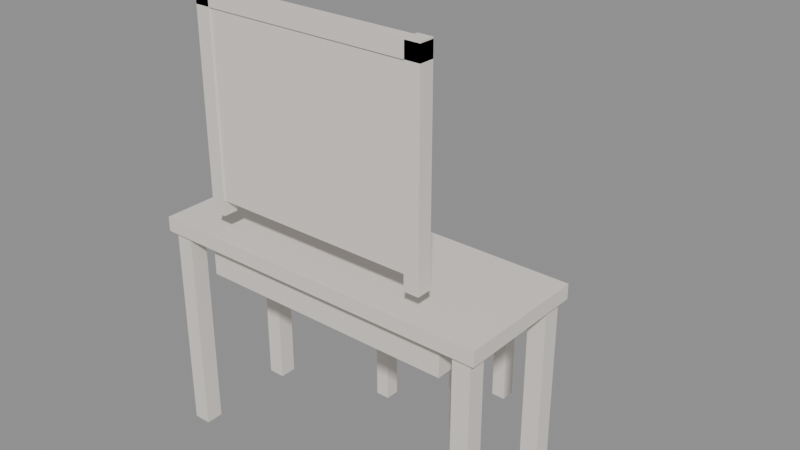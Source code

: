 # Source: MOV_Penteadeira_v01.blend  (saved by Blender 4.2.66; exported with 4.5.12 LTS)
import bpy
from mathutils import Matrix  # noqa: F401  (used for matrix-valued properties, if any)

bpy.ops.wm.read_factory_settings(use_empty=True)
scene = bpy.context.scene
scene.name = 'Scene'

# ---- materials (node trees are filled in below, after node groups)
mat_polyroom_pbr = bpy.data.materials.new('Polyroom_PBR')

# ---- material node trees
mat_polyroom_pbr.use_nodes = True; mat_polyroom_pbr.node_tree.nodes.clear()
_N = mat_polyroom_pbr.node_tree.nodes; _L = mat_polyroom_pbr.node_tree.links
n0 = _N.new('ShaderNodeBsdfPrincipled'); n0.name = 'Principled BSDF'; n0.location = (10, 300)
n0.inputs[2].default_value = 0.8
n1 = _N.new('ShaderNodeOutputMaterial'); n1.name = 'Material Output'; n1.location = (300, 300)
n2 = _N.new('ShaderNodeAttribute'); n2.name = 'Attribute'; n2.location = (0, 0)
n2.attribute_name = 'Color'
_L.new(n0.outputs[0], n1.inputs[0])
_L.new(n2.outputs[0], n0.inputs[0])
n1.is_active_output = True

# ---- meshes
me_mov_penteadeira_v01 = bpy.data.meshes.new('MOV_Penteadeira_v01')
me_mov_penteadeira_v01.from_pydata([(-0.6, -0.425, 0.725), (-0.6, -0.425, 0.775), (-0.6, 0.025, 0.725), (-0.6, 0.025, 0.775), (0.6, -0.425, 0.725), (0.6, -0.425, 0.775), (0.6, 0.025, 0.725), (0.6, 0.025, 0.775), (-0.58, -0.41, 0.0), (-0.58, -0.41, 0.75), (-0.58, -0.35, 0.0), (-0.58, -0.35, 0.75), (-0.52, -0.41, 0.0), (-0.52, -0.41, 0.75), (-0.52, -0.35, 0.0), (-0.52, -0.35, 0.75), (-0.58, -0.05, 0.0), (-0.58, -0.05, 0.75), (-0.58, 0.01, 0.0), (-0.58, 0.01, 0.75), (-0.52, -0.05, 0.0), (-0.52, -0.05, 0.75), (-0.52, 0.01, 0.0), (-0.52, 0.01, 0.75), (0.52, -0.41, 0.0), (0.52, -0.41, 0.75), (0.52, -0.35, 0.0), (0.52, -0.35, 0.75), (0.58, -0.41, 0.0), (0.58, -0.41, 0.75), (0.58, -0.35, 0.0), (0.58, -0.35, 0.75), (0.52, -0.05, 0.0), (0.52, -0.05, 0.75), (0.52, 0.01, 0.0), (0.52, 0.01, 0.75), (0.58, -0.05, 0.0), (0.58, -0.05, 0.75), (0.58, 0.01, 0.0), (0.58, 0.01, 0.75), (-0.45, -0.375, 0.6), (-0.45, -0.375, 0.72), (-0.45, -0.025, 0.6), (-0.45, -0.025, 0.72), (0.45, -0.375, 0.6), (0.45, -0.375, 0.72), (0.45, -0.025, 0.6), (0.45, -0.025, 0.72), (-0.35, -0.4, 0.9), (-0.35, -0.4, 1.5), (-0.35, -0.36, 0.9), (-0.35, -0.36, 1.5), (0.35, -0.4, 0.9), (0.35, -0.4, 1.5), (0.35, -0.36, 0.9), (0.35, -0.36, 1.5), (-0.4, -0.405, 0.85), (-0.4, -0.405, 1.55), (-0.4, -0.355, 0.85), (-0.4, -0.355, 1.55), (-0.35, -0.405, 0.85), (-0.35, -0.405, 1.55), (-0.35, -0.355, 0.85), (-0.35, -0.355, 1.55), (0.35, -0.405, 0.85), (0.35, -0.405, 1.55), (0.35, -0.355, 0.85), (0.35, -0.355, 1.55), (0.4, -0.405, 0.85), (0.4, -0.405, 1.55), (0.4, -0.355, 0.85), (0.4, -0.355, 1.55), (-0.4, -0.405, 1.495), (-0.4, -0.405, 1.545), (-0.4, -0.355, 1.495), (-0.4, -0.355, 1.545), (0.4, -0.405, 1.495), (0.4, -0.405, 1.545), (0.4, -0.355, 1.495), (0.4, -0.355, 1.545), (-0.2, 0.075, 0.42), (-0.2, 0.075, 0.48), (-0.2, 0.425, 0.42), (-0.2, 0.425, 0.48), (0.2, 0.075, 0.42), (0.2, 0.075, 0.48), (0.2, 0.425, 0.42), (0.2, 0.425, 0.48), (-0.185, 0.095, 0.0), (-0.185, 0.095, 0.42), (-0.185, 0.145, 0.0), (-0.185, 0.145, 0.42), (-0.135, 0.095, 0.0), (-0.135, 0.095, 0.42), (-0.135, 0.145, 0.0), (-0.135, 0.145, 0.42), (-0.185, 0.355, 0.0), (-0.185, 0.355, 0.42), (-0.185, 0.405, 0.0), (-0.185, 0.405, 0.42), (-0.135, 0.355, 0.0), (-0.135, 0.355, 0.42), (-0.135, 0.405, 0.0), (-0.135, 0.405, 0.42), (0.135, 0.095, 0.0), (0.135, 0.095, 0.42), (0.135, 0.145, 0.0), (0.135, 0.145, 0.42), (0.185, 0.095, 0.0), (0.185, 0.095, 0.42), (0.185, 0.145, 0.0), (0.185, 0.145, 0.42), (0.135, 0.355, 0.0), (0.135, 0.355, 0.42), (0.135, 0.405, 0.0), (0.135, 0.405, 0.42), (0.185, 0.355, 0.0), (0.185, 0.355, 0.42), (0.185, 0.405, 0.0), (0.185, 0.405, 0.42)], [], [(0, 1, 3, 2), (2, 3, 7, 6), (6, 7, 5, 4), (4, 5, 1, 0), (2, 6, 4, 0), (7, 3, 1, 5), (8, 9, 11, 10), (10, 11, 15, 14), (14, 15, 13, 12), (12, 13, 9, 8), (10, 14, 12, 8), (15, 11, 9, 13), (16, 17, 19, 18), (18, 19, 23, 22), (22, 23, 21, 20), (20, 21, 17, 16), (18, 22, 20, 16), (23, 19, 17, 21), (24, 25, 27, 26), (26, 27, 31, 30), (30, 31, 29, 28), (28, 29, 25, 24), (26, 30, 28, 24), (31, 27, 25, 29), (32, 33, 35, 34), (34, 35, 39, 38), (38, 39, 37, 36), (36, 37, 33, 32), (34, 38, 36, 32), (39, 35, 33, 37), (40, 41, 43, 42), (42, 43, 47, 46), (46, 47, 45, 44), (44, 45, 41, 40), (42, 46, 44, 40), (47, 43, 41, 45), (48, 49, 51, 50), (50, 51, 55, 54), (54, 55, 53, 52), (52, 53, 49, 48), (50, 54, 52, 48), (55, 51, 49, 53), (56, 57, 59, 58), (58, 59, 63, 62), (62, 63, 61, 60), (60, 61, 57, 56), (58, 62, 60, 56), (63, 59, 57, 61), (64, 65, 67, 66), (66, 67, 71, 70), (70, 71, 69, 68), (68, 69, 65, 64), (66, 70, 68, 64), (71, 67, 65, 69), (72, 73, 75, 74), (74, 75, 79, 78), (78, 79, 77, 76), (76, 77, 73, 72), (74, 78, 76, 72), (79, 75, 73, 77), (80, 81, 83, 82), (82, 83, 87, 86), (86, 87, 85, 84), (84, 85, 81, 80), (82, 86, 84, 80), (87, 83, 81, 85), (88, 89, 91, 90), (90, 91, 95, 94), (94, 95, 93, 92), (92, 93, 89, 88), (90, 94, 92, 88), (95, 91, 89, 93), (96, 97, 99, 98), (98, 99, 103, 102), (102, 103, 101, 100), (100, 101, 97, 96), (98, 102, 100, 96), (103, 99, 97, 101), (104, 105, 107, 106), (106, 107, 111, 110), (110, 111, 109, 108), (108, 109, 105, 104), (106, 110, 108, 104), (111, 107, 105, 109), (112, 113, 115, 114), (114, 115, 119, 118), (118, 119, 117, 116), (116, 117, 113, 112), (114, 118, 116, 112), (119, 115, 113, 117)])
_uv = me_mov_penteadeira_v01.uv_layers.new(name='UVMap')
_uv.uv.foreach_set('vector', [0.005921, 0.005921, 0.005921, 0.005921, 0.2644, 0.005921, 0.2644, 0.005921, 0.2644, 0.005921, 0.2644, 0.005921, 0.2644, 0.6951, 0.2644, 0.6951, 0.2644, 0.6951, 0.2644, 0.6951, 0.005921, 0.6951, 0.005921, 0.6951, 0.005921, 0.6951, 0.005921, 0.6951, 0.005921, 0.005921, 0.005921, 0.005921, 0.2644, 0.005921, 0.2644, 0.6951, 0.005921, 0.6951, 0.005921, 0.005921, 0.5346, 0.005921, 0.5346, 0.6951, 0.2762, 0.6951, 0.2762, 0.005921, 0.2188, 0.7069, 0.2188, 0.7069, 0.2532, 0.7069, 0.2532, 0.7069, 0.2532, 0.7069, 0.2532, 0.7069, 0.2532, 0.7414, 0.2532, 0.7414, 0.2532, 0.7414, 0.2532, 0.7414, 0.2188, 0.7414, 0.2188, 0.7414, 0.2188, 0.7414, 0.2188, 0.7414, 0.2188, 0.7069, 0.2188, 0.7069, 0.2532, 0.7069, 0.2532, 0.7414, 0.2188, 0.7414, 0.2188, 0.7069, 0.2995, 0.7069, 0.2995, 0.7414, 0.2651, 0.7414, 0.2651, 0.7069, 0.404, 0.7069, 0.404, 0.7069, 0.4384, 0.7069, 0.4384, 0.7069, 0.4384, 0.7069, 0.4384, 0.7069, 0.4384, 0.7414, 0.4384, 0.7414, 0.4384, 0.7414, 0.4384, 0.7414, 0.404, 0.7414, 0.404, 0.7414, 0.404, 0.7414, 0.404, 0.7414, 0.404, 0.7069, 0.404, 0.7069, 0.4384, 0.7069, 0.4384, 0.7414, 0.404, 0.7414, 0.404, 0.7069, 0.4847, 0.7069, 0.4847, 0.7414, 0.4503, 0.7414, 0.4503, 0.7069, 0.3114, 0.7069, 0.3114, 0.7069, 0.3458, 0.7069, 0.3458, 0.7069, 0.3458, 0.7069, 0.3458, 0.7069, 0.3458, 0.7414, 0.3458, 0.7414, 0.3458, 0.7414, 0.3458, 0.7414, 0.3114, 0.7414, 0.3114, 0.7414, 0.3114, 0.7414, 0.3114, 0.7414, 0.3114, 0.7069, 0.3114, 0.7069, 0.3458, 0.7069, 0.3458, 0.7414, 0.3114, 0.7414, 0.3114, 0.7069, 0.3921, 0.7069, 0.3921, 0.7414, 0.3577, 0.7414, 0.3577, 0.7069, 0.4966, 0.7069, 0.4966, 0.7069, 0.531, 0.7069, 0.531, 0.7069, 0.531, 0.7069, 0.531, 0.7069, 0.531, 0.7414, 0.531, 0.7414, 0.531, 0.7414, 0.531, 0.7414, 0.4966, 0.7414, 0.4966, 0.7414, 0.4966, 0.7414, 0.4966, 0.7414, 0.4966, 0.7069, 0.4966, 0.7069, 0.531, 0.7069, 0.531, 0.7414, 0.4966, 0.7414, 0.4966, 0.7069, 0.2532, 0.7532, 0.2532, 0.7877, 0.2188, 0.7877, 0.2188, 0.7532, 0.5465, 0.005921, 0.5465, 0.005921, 0.7475, 0.005921, 0.7475, 0.005921, 0.7475, 0.005921, 0.7475, 0.005921, 0.7475, 0.5228, 0.7475, 0.5228, 0.7475, 0.5228, 0.7475, 0.5228, 0.5465, 0.5228, 0.5465, 0.5228, 0.5465, 0.5228, 0.5465, 0.5228, 0.5465, 0.005921, 0.5465, 0.005921, 0.7475, 0.005921, 0.7475, 0.5228, 0.5465, 0.5228, 0.5465, 0.005921, 0.9603, 0.005921, 0.9603, 0.5228, 0.7593, 0.5228, 0.7593, 0.005921, 0.8404, 0.5346, 0.8404, 0.5346, 0.8634, 0.5346, 0.8634, 0.5346, 0.8634, 0.5346, 0.8634, 0.5346, 0.8634, 0.9366, 0.8634, 0.9366, 0.8634, 0.9366, 0.8634, 0.9366, 0.8404, 0.9366, 0.8404, 0.9366, 0.8404, 0.9366, 0.8404, 0.9366, 0.8404, 0.5346, 0.8404, 0.5346, 0.8634, 0.5346, 0.8634, 0.9366, 0.8404, 0.9366, 0.8404, 0.5346, 0.8982, 0.5346, 0.8982, 0.9366, 0.8753, 0.9366, 0.8753, 0.5346, 0.2651, 0.7532, 0.2651, 0.7532, 0.2938, 0.7532, 0.2938, 0.7532, 0.2938, 0.7532, 0.2938, 0.7532, 0.2938, 0.7819, 0.2938, 0.7819, 0.2938, 0.7819, 0.2938, 0.7819, 0.2651, 0.7819, 0.2651, 0.7819, 0.2651, 0.7819, 0.2651, 0.7819, 0.2651, 0.7532, 0.2651, 0.7532, 0.2938, 0.7532, 0.2938, 0.7819, 0.2651, 0.7819, 0.2651, 0.7532, 0.3343, 0.7532, 0.3343, 0.7819, 0.3056, 0.7819, 0.3056, 0.7532, 0.3462, 0.7532, 0.3462, 0.7532, 0.3749, 0.7532, 0.3749, 0.7532, 0.3749, 0.7532, 0.3749, 0.7532, 0.3749, 0.7819, 0.3749, 0.7819, 0.3749, 0.7819, 0.3749, 0.7819, 0.3462, 0.7819, 0.3462, 0.7819, 0.3462, 0.7819, 0.3462, 0.7819, 0.3462, 0.7532, 0.3462, 0.7532, 0.3749, 0.7532, 0.3749, 0.7819, 0.3462, 0.7819, 0.3462, 0.7532, 0.4155, 0.7532, 0.4155, 0.7819, 0.3867, 0.7819, 0.3867, 0.7532, 0.7593, 0.5346, 0.7593, 0.5346, 0.788, 0.5346, 0.788, 0.5346, 0.788, 0.5346, 0.788, 0.5346, 0.788, 0.9941, 0.788, 0.9941, 0.788, 0.9941, 0.788, 0.9941, 0.7593, 0.9941, 0.7593, 0.9941, 0.7593, 0.9941, 0.7593, 0.9941, 0.7593, 0.5346, 0.7593, 0.5346, 0.788, 0.5346, 0.788, 0.9941, 0.7593, 0.9941, 0.7593, 0.5346, 0.8286, 0.5346, 0.8286, 0.9941, 0.7999, 0.9941, 0.7999, 0.5346, 0.5465, 0.5346, 0.5465, 0.5346, 0.7475, 0.5346, 0.7475, 0.5346, 0.7475, 0.5346, 0.7475, 0.5346, 0.7475, 0.7644, 0.7475, 0.7644, 0.7475, 0.7644, 0.7475, 0.7644, 0.5465, 0.7644, 0.5465, 0.7644, 0.5465, 0.7644, 0.5465, 0.7644, 0.5465, 0.5346, 0.5465, 0.5346, 0.7475, 0.5346, 0.7475, 0.7644, 0.5465, 0.7644, 0.5465, 0.5346, 0.2069, 0.7069, 0.2069, 0.9366, 0.005921, 0.9366, 0.005921, 0.7069, 0.479, 0.7532, 0.479, 0.7532, 0.479, 0.7819, 0.479, 0.7819, 0.479, 0.7819, 0.479, 0.7819, 0.4503, 0.7819, 0.4503, 0.7819, 0.4503, 0.7819, 0.4503, 0.7819, 0.4503, 0.7532, 0.4503, 0.7532, 0.4503, 0.7532, 0.4503, 0.7532, 0.479, 0.7532, 0.479, 0.7532, 0.479, 0.7819, 0.4503, 0.7819, 0.4503, 0.7532, 0.479, 0.7532, 0.5195, 0.7819, 0.4908, 0.7819, 0.4908, 0.7532, 0.5195, 0.7532, 0.5752, 0.7762, 0.5752, 0.7762, 0.5752, 0.8049, 0.5752, 0.8049, 0.5752, 0.8049, 0.5752, 0.8049, 0.5465, 0.8049, 0.5465, 0.8049, 0.5465, 0.8049, 0.5465, 0.8049, 0.5465, 0.7762, 0.5465, 0.7762, 0.5465, 0.7762, 0.5465, 0.7762, 0.5752, 0.7762, 0.5752, 0.7762, 0.5752, 0.8049, 0.5465, 0.8049, 0.5465, 0.7762, 0.5752, 0.7762, 0.6158, 0.8049, 0.587, 0.8049, 0.587, 0.7762, 0.6158, 0.7762, 0.6563, 0.7762, 0.6563, 0.7762, 0.6563, 0.8049, 0.6563, 0.8049, 0.6563, 0.8049, 0.6563, 0.8049, 0.6276, 0.8049, 0.6276, 0.8049, 0.6276, 0.8049, 0.6276, 0.8049, 0.6276, 0.7762, 0.6276, 0.7762, 0.6276, 0.7762, 0.6276, 0.7762, 0.6563, 0.7762, 0.6563, 0.7762, 0.6563, 0.8049, 0.6276, 0.8049, 0.6276, 0.7762, 0.6563, 0.7762, 0.6969, 0.8049, 0.6682, 0.8049, 0.6682, 0.7762, 0.6969, 0.7762, 0.7374, 0.7762, 0.7374, 0.7762, 0.7374, 0.8049, 0.7374, 0.8049, 0.7374, 0.8049, 0.7374, 0.8049, 0.7087, 0.8049, 0.7087, 0.8049, 0.7087, 0.8049, 0.7087, 0.8049, 0.7087, 0.7762, 0.7087, 0.7762, 0.7087, 0.7762, 0.7087, 0.7762, 0.7374, 0.7762, 0.7374, 0.7762, 0.7374, 0.8049, 0.7087, 0.8049, 0.7087, 0.7762, 0.7374, 0.7762, 0.2938, 0.8225, 0.2651, 0.8225, 0.2651, 0.7938, 0.2938, 0.7938])
_ca = me_mov_penteadeira_v01.color_attributes.new('Color', 'FLOAT_COLOR', 'POINT')
_ca.data.foreach_set('color', [0.8, 0.75, 0.7, 1.0, 0.8, 0.75, 0.7, 1.0, 0.8, 0.75, 0.7, 1.0, 0.8, 0.75, 0.7, 1.0, 0.8, 0.75, 0.7, 1.0, 0.8, 0.75, 0.7, 1.0, 0.8, 0.75, 0.7, 1.0, 0.8, 0.75, 0.7, 1.0, 0.8, 0.75, 0.7, 1.0, 0.8, 0.75, 0.7, 1.0, 0.8, 0.75, 0.7, 1.0, 0.8, 0.75, 0.7, 1.0, 0.8, 0.75, 0.7, 1.0, 0.8, 0.75, 0.7, 1.0, 0.8, 0.75, 0.7, 1.0, 0.8, 0.75, 0.7, 1.0, 0.8, 0.75, 0.7, 1.0, 0.8, 0.75, 0.7, 1.0, 0.8, 0.75, 0.7, 1.0, 0.8, 0.75, 0.7, 1.0, 0.8, 0.75, 0.7, 1.0, 0.8, 0.75, 0.7, 1.0, 0.8, 0.75, 0.7, 1.0, 0.8, 0.75, 0.7, 1.0, 0.8, 0.75, 0.7, 1.0, 0.8, 0.75, 0.7, 1.0, 0.8, 0.75, 0.7, 1.0, 0.8, 0.75, 0.7, 1.0, 0.8, 0.75, 0.7, 1.0, 0.8, 0.75, 0.7, 1.0, 0.8, 0.75, 0.7, 1.0, 0.8, 0.75, 0.7, 1.0, 0.8, 0.75, 0.7, 1.0, 0.8, 0.75, 0.7, 1.0, 0.8, 0.75, 0.7, 1.0, 0.8, 0.75, 0.7, 1.0, 0.8, 0.75, 0.7, 1.0, 0.8, 0.75, 0.7, 1.0, 0.8, 0.75, 0.7, 1.0, 0.8, 0.75, 0.7, 1.0, 0.8, 0.75, 0.7, 1.0, 0.8, 0.75, 0.7, 1.0, 0.8, 0.75, 0.7, 1.0, 0.8, 0.75, 0.7, 1.0, 0.8, 0.75, 0.7, 1.0, 0.8, 0.75, 0.7, 1.0, 0.8, 0.75, 0.7, 1.0, 0.8, 0.75, 0.7, 1.0, 0.8, 0.75, 0.7, 1.0, 0.8, 0.75, 0.7, 1.0, 0.8, 0.75, 0.7, 1.0, 0.8, 0.75, 0.7, 1.0, 0.8, 0.75, 0.7, 1.0, 0.8, 0.75, 0.7, 1.0, 0.8, 0.75, 0.7, 1.0, 0.8, 0.75, 0.7, 1.0, 0.8, 0.75, 0.7, 1.0, 0.8, 0.75, 0.7, 1.0, 0.8, 0.75, 0.7, 1.0, 0.8, 0.75, 0.7, 1.0, 0.8, 0.75, 0.7, 1.0, 0.8, 0.75, 0.7, 1.0, 0.8, 0.75, 0.7, 1.0, 0.8, 0.75, 0.7, 1.0, 0.8, 0.75, 0.7, 1.0, 0.8, 0.75, 0.7, 1.0, 0.8, 0.75, 0.7, 1.0, 0.8, 0.75, 0.7, 1.0, 0.8, 0.75, 0.7, 1.0, 0.8, 0.75, 0.7, 1.0, 0.8, 0.75, 0.7, 1.0, 0.8, 0.75, 0.7, 1.0, 0.8, 0.75, 0.7, 1.0, 0.8, 0.75, 0.7, 1.0, 0.8, 0.75, 0.7, 1.0, 0.8, 0.75, 0.7, 1.0, 0.8, 0.75, 0.7, 1.0, 0.8, 0.75, 0.7, 1.0, 0.8, 0.75, 0.7, 1.0, 0.8, 0.75, 0.7, 1.0, 0.8, 0.75, 0.7, 1.0, 0.8, 0.75, 0.7, 1.0, 0.8, 0.75, 0.7, 1.0, 0.8, 0.75, 0.7, 1.0, 0.8, 0.75, 0.7, 1.0, 0.8, 0.75, 0.7, 1.0, 0.8, 0.75, 0.7, 1.0, 0.8, 0.75, 0.7, 1.0, 0.8, 0.75, 0.7, 1.0, 0.8, 0.75, 0.7, 1.0, 0.8, 0.75, 0.7, 1.0, 0.8, 0.75, 0.7, 1.0, 0.8, 0.75, 0.7, 1.0, 0.8, 0.75, 0.7, 1.0, 0.8, 0.75, 0.7, 1.0, 0.8, 0.75, 0.7, 1.0, 0.8, 0.75, 0.7, 1.0, 0.8, 0.75, 0.7, 1.0, 0.8, 0.75, 0.7, 1.0, 0.8, 0.75, 0.7, 1.0, 0.8, 0.75, 0.7, 1.0, 0.8, 0.75, 0.7, 1.0, 0.8, 0.75, 0.7, 1.0, 0.8, 0.75, 0.7, 1.0, 0.8, 0.75, 0.7, 1.0, 0.8, 0.75, 0.7, 1.0, 0.8, 0.75, 0.7, 1.0, 0.8, 0.75, 0.7, 1.0, 0.8, 0.75, 0.7, 1.0, 0.8, 0.75, 0.7, 1.0, 0.8, 0.75, 0.7, 1.0, 0.8, 0.75, 0.7, 1.0, 0.8, 0.75, 0.7, 1.0, 0.8, 0.75, 0.7, 1.0, 0.8, 0.75, 0.7, 1.0, 0.8, 0.75, 0.7, 1.0, 0.8, 0.75, 0.7, 1.0, 0.8, 0.75, 0.7, 1.0, 0.8, 0.75, 0.7, 1.0, 0.8, 0.75, 0.7, 1.0])
me_mov_penteadeira_v01.materials.append(mat_polyroom_pbr)
me_mov_penteadeira_v01.update()

# ---- objects
ob_mov_penteadeira_v01 = bpy.data.objects.new('MOV_Penteadeira_v01', me_mov_penteadeira_v01)

# ---- transforms, parenting, visibility, modifiers, constraints
ob_mov_penteadeira_v01.location = (0.0, 0.0, 0.0)

# ---- collection membership
scene.collection.objects.link(ob_mov_penteadeira_v01)

# ---- scene / render settings (as saved in the file)
scene.frame_start = 1; scene.frame_end = 250; scene.frame_set(1)
scene.render.engine = 'BLENDER_EEVEE_NEXT'
bpy.context.view_layer.update()

# ---- added for rendering (the .blend has no active camera and no usable light): camera, sun + grey world if the file has none
cam_auto = bpy.data.cameras.new('AutoCamera')
cam_auto.lens = 50.0
cam_auto.sensor_width = 36.0
cam_auto.clip_end = 1000.0
ob_auto_camera = bpy.data.objects.new('AutoCamera', cam_auto)
scene.collection.objects.link(ob_auto_camera)
ob_auto_camera.location = (1.97682, -2.37219, 2.35646)
ob_auto_camera.rotation_euler = (1.09748, -7.21219e-08, 0.694738)
scene.camera = ob_auto_camera
light_auto_sun = bpy.data.lights.new('AutoSun', 'SUN')
light_auto_sun.energy = 3.0
light_auto_sun.angle = 0.0523599
ob_auto_sun = bpy.data.objects.new('AutoSun', light_auto_sun)
scene.collection.objects.link(ob_auto_sun)
ob_auto_sun.rotation_euler = (0.872665, 0.174533, 0.523599)
if scene.world is None:
    world_auto = bpy.data.worlds.new('AutoWorld')
    world_auto.color = (0.3, 0.3, 0.3)
    scene.world = world_auto
bpy.context.view_layer.update()
